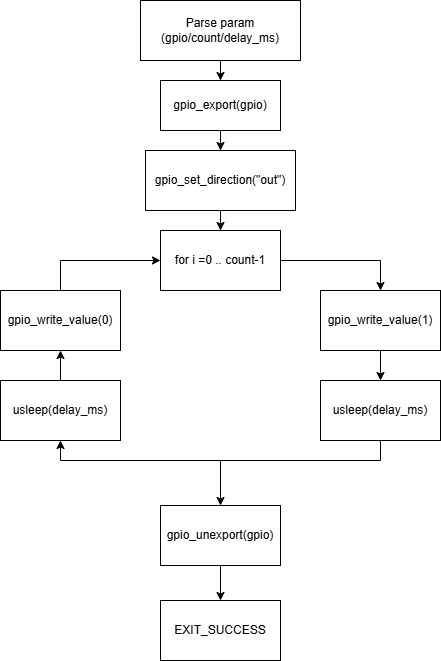

The diagram above was exported from draw.io. Its source (the exported page's mxGraphModel, read from the mxfile embedded in the PNG):
<mxGraphModel dx="786" dy="463" grid="1" gridSize="10" guides="1" tooltips="1" connect="1" arrows="1" fold="1" page="1" pageScale="1" pageWidth="827" pageHeight="1169" math="0" shadow="0">
  <root>
    <mxCell id="0" />
    <mxCell id="1" parent="0" />
    <mxCell id="R_AnpPfWA5i2bnNPskSj-11" edge="1" parent="1" source="R_AnpPfWA5i2bnNPskSj-1" style="edgeStyle=orthogonalEdgeStyle;rounded=0;orthogonalLoop=1;jettySize=auto;html=1;entryX=0.5;entryY=0;entryDx=0;entryDy=0;" target="R_AnpPfWA5i2bnNPskSj-2">
      <mxGeometry relative="1" as="geometry">
        <mxPoint x="340" y="120" as="targetPoint" />
      </mxGeometry>
    </mxCell>
    <mxCell id="R_AnpPfWA5i2bnNPskSj-1" parent="1" style="rounded=0;whiteSpace=wrap;html=1;" value="Parse param (gpio/count/delay_ms)" vertex="1">
      <mxGeometry height="60" width="160" x="260" y="50" as="geometry" />
    </mxCell>
    <mxCell id="R_AnpPfWA5i2bnNPskSj-12" edge="1" parent="1" source="R_AnpPfWA5i2bnNPskSj-2" style="edgeStyle=orthogonalEdgeStyle;rounded=0;orthogonalLoop=1;jettySize=auto;html=1;" target="R_AnpPfWA5i2bnNPskSj-3">
      <mxGeometry relative="1" as="geometry" />
    </mxCell>
    <mxCell id="R_AnpPfWA5i2bnNPskSj-2" parent="1" style="rounded=0;whiteSpace=wrap;html=1;" value="gpio_export(gpio)" vertex="1">
      <mxGeometry height="50" width="120" x="280" y="130" as="geometry" />
    </mxCell>
    <mxCell id="R_AnpPfWA5i2bnNPskSj-13" edge="1" parent="1" source="R_AnpPfWA5i2bnNPskSj-3" style="edgeStyle=orthogonalEdgeStyle;rounded=0;orthogonalLoop=1;jettySize=auto;html=1;" target="R_AnpPfWA5i2bnNPskSj-4">
      <mxGeometry relative="1" as="geometry" />
    </mxCell>
    <mxCell id="R_AnpPfWA5i2bnNPskSj-3" parent="1" style="rounded=0;whiteSpace=wrap;html=1;" value="gpio_set_direction(&quot;out&quot;)" vertex="1">
      <mxGeometry height="60" width="150" x="265" y="200" as="geometry" />
    </mxCell>
    <mxCell id="R_AnpPfWA5i2bnNPskSj-15" edge="1" parent="1" source="R_AnpPfWA5i2bnNPskSj-4" style="edgeStyle=orthogonalEdgeStyle;rounded=0;orthogonalLoop=1;jettySize=auto;html=1;entryX=0.5;entryY=0;entryDx=0;entryDy=0;" target="R_AnpPfWA5i2bnNPskSj-7">
      <mxGeometry relative="1" as="geometry" />
    </mxCell>
    <mxCell id="R_AnpPfWA5i2bnNPskSj-4" parent="1" style="rounded=0;whiteSpace=wrap;html=1;" value="for i =0 .. count-1" vertex="1">
      <mxGeometry height="60" width="120" x="280" y="280" as="geometry" />
    </mxCell>
    <mxCell id="R_AnpPfWA5i2bnNPskSj-19" edge="1" parent="1" source="R_AnpPfWA5i2bnNPskSj-5" style="edgeStyle=orthogonalEdgeStyle;rounded=0;orthogonalLoop=1;jettySize=auto;html=1;exitX=0.5;exitY=0;exitDx=0;exitDy=0;entryX=0;entryY=0.5;entryDx=0;entryDy=0;" target="R_AnpPfWA5i2bnNPskSj-4">
      <mxGeometry relative="1" as="geometry">
        <mxPoint x="340" y="380" as="targetPoint" />
      </mxGeometry>
    </mxCell>
    <mxCell id="R_AnpPfWA5i2bnNPskSj-5" parent="1" style="rounded=0;whiteSpace=wrap;html=1;" value="gpio_write_value(0)" vertex="1">
      <mxGeometry height="60" width="120" x="120" y="340" as="geometry" />
    </mxCell>
    <mxCell id="R_AnpPfWA5i2bnNPskSj-18" edge="1" parent="1" source="R_AnpPfWA5i2bnNPskSj-6" style="edgeStyle=orthogonalEdgeStyle;rounded=0;orthogonalLoop=1;jettySize=auto;html=1;exitX=0.5;exitY=0;exitDx=0;exitDy=0;entryX=0.5;entryY=1;entryDx=0;entryDy=0;" target="R_AnpPfWA5i2bnNPskSj-5">
      <mxGeometry relative="1" as="geometry">
        <mxPoint x="180" y="470" as="targetPoint" />
      </mxGeometry>
    </mxCell>
    <mxCell id="R_AnpPfWA5i2bnNPskSj-6" parent="1" style="rounded=0;whiteSpace=wrap;html=1;" value="usleep(delay_ms)" vertex="1">
      <mxGeometry height="60" width="120" x="120" y="430" as="geometry" />
    </mxCell>
    <mxCell id="R_AnpPfWA5i2bnNPskSj-16" edge="1" parent="1" source="R_AnpPfWA5i2bnNPskSj-7" style="edgeStyle=orthogonalEdgeStyle;rounded=0;orthogonalLoop=1;jettySize=auto;html=1;entryX=0.5;entryY=0;entryDx=0;entryDy=0;" target="R_AnpPfWA5i2bnNPskSj-8">
      <mxGeometry relative="1" as="geometry" />
    </mxCell>
    <mxCell id="R_AnpPfWA5i2bnNPskSj-7" parent="1" style="rounded=0;whiteSpace=wrap;html=1;" value="gpio_write_value(1)" vertex="1">
      <mxGeometry height="60" width="120" x="440" y="340" as="geometry" />
    </mxCell>
    <mxCell id="R_AnpPfWA5i2bnNPskSj-17" edge="1" parent="1" style="edgeStyle=orthogonalEdgeStyle;rounded=0;orthogonalLoop=1;jettySize=auto;html=1;">
      <mxGeometry relative="1" as="geometry">
        <Array as="points">
          <mxPoint x="500" y="510" />
          <mxPoint x="180" y="510" />
        </Array>
        <mxPoint x="500" y="470" as="sourcePoint" />
        <mxPoint x="180" y="490" as="targetPoint" />
      </mxGeometry>
    </mxCell>
    <mxCell id="R_AnpPfWA5i2bnNPskSj-8" parent="1" style="rounded=0;whiteSpace=wrap;html=1;" value="usleep(delay_ms)" vertex="1">
      <mxGeometry height="60" width="120" x="440" y="430" as="geometry" />
    </mxCell>
    <mxCell id="R_AnpPfWA5i2bnNPskSj-20" edge="1" parent="1" source="R_AnpPfWA5i2bnNPskSj-9" style="edgeStyle=orthogonalEdgeStyle;rounded=0;orthogonalLoop=1;jettySize=auto;html=1;entryX=0.5;entryY=0;entryDx=0;entryDy=0;" target="R_AnpPfWA5i2bnNPskSj-10">
      <mxGeometry relative="1" as="geometry" />
    </mxCell>
    <mxCell id="R_AnpPfWA5i2bnNPskSj-9" parent="1" style="rounded=0;whiteSpace=wrap;html=1;" value="gpio_unexport(gpio)" vertex="1">
      <mxGeometry height="60" width="120" x="280" y="555" as="geometry" />
    </mxCell>
    <mxCell id="R_AnpPfWA5i2bnNPskSj-10" parent="1" style="rounded=0;whiteSpace=wrap;html=1;" value="EXIT_SUCCESS" vertex="1">
      <mxGeometry height="60" width="120" x="280" y="650" as="geometry" />
    </mxCell>
    <mxCell id="R_AnpPfWA5i2bnNPskSj-21" edge="1" parent="1" style="endArrow=classic;html=1;rounded=0;entryX=0.5;entryY=0;entryDx=0;entryDy=0;" target="R_AnpPfWA5i2bnNPskSj-9" value="">
      <mxGeometry height="50" relative="1" width="50" as="geometry">
        <mxPoint x="340" y="510" as="sourcePoint" />
        <mxPoint x="340" y="530" as="targetPoint" />
      </mxGeometry>
    </mxCell>
  </root>
</mxGraphModel>